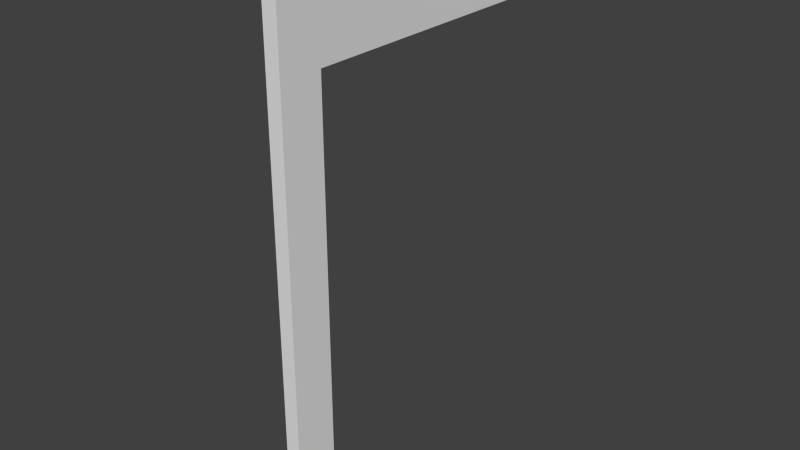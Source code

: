 # Source: DoorFrame.blend  (saved by Blender 2.71.0; exported with 4.5.12 LTS)
import bpy
from mathutils import Matrix  # noqa: F401  (used for matrix-valued properties, if any)

bpy.ops.wm.read_factory_settings(use_empty=True)
scene = bpy.context.scene
scene.name = 'Scene'

# ---- collections
col_collection_1 = bpy.data.collections.new('Collection 1'); scene.collection.children.link(col_collection_1)

# ---- materials (node trees are filled in below, after node groups)
mat_material = bpy.data.materials.new('Material')
mat_material.alpha_threshold = 0.0
mat_material.use_transparent_shadow = False
mat_material.roughness = 0.5
mat_material.line_color = (0.0, 0.0, 0.0, 1.0)

# ---- material node trees

# ---- world
world_world = bpy.data.worlds.new('World'); scene.world = world_world
world_world.color = (0.05088, 0.05088, 0.05088)
world_world.use_sun_shadow = False
world_world.sun_shadow_jitter_overblur = 0.0
world_world.cycles.sampling_method = 'MANUAL'
world_world.cycles.sample_map_resolution = 256

# ---- meshes
me_cube = bpy.data.meshes.new('Cube')
me_cube.from_pydata([(0.05, 1.0, 1.85), (-0.05, 1.0, 1.85), (0.05, -1.0, 1.85), (0.05, -1.0, -1.85), (-0.05, -1.0, -1.85), (-0.05, -1.0, 1.85), (0.05, -0.7016, 1.85), (0.05, -0.7016, -1.85), (-0.05, -0.7016, -1.85), (-0.05, -0.7016, 1.85), (0.05, 1.0, 1.206), (-0.05, 1.0, 1.206), (0.05, -1.0, 1.206), (-0.05, -1.0, 1.206), (0.05, -0.7016, 1.206), (-0.05, -0.7016, 1.206)], [], [(12, 13, 4, 3), (14, 12, 3, 7), (7, 3, 4, 8), (15, 13, 5, 9), (6, 0, 1, 9), (15, 11, 10, 14), (11, 15, 9, 1), (2, 6, 9, 5), (0, 10, 11, 1), (2, 5, 13, 12), (6, 2, 12, 14), (8, 4, 13, 15), (0, 6, 14, 10), (7, 8, 15, 14)])
me_cube.materials.append(mat_material)
me_cube.use_remesh_preserve_volume = False
me_cube.use_remesh_preserve_attributes = False
me_cube.use_mirror_vertex_groups = False
me_cube.update()

# ---- objects
ob_cube = bpy.data.objects.new('Cube', me_cube)

# ---- transforms, parenting, visibility, modifiers, constraints
ob_cube.location = (0.0, 0.0, 0.0)
ob_cube.lock_rotations_4d = False
ob_cube.empty_display_type = 'ARROWS'
ob_cube.lineart.crease_threshold = 0.0

# ---- collection membership
col_collection_1.objects.link(ob_cube)

# ---- scene / render settings (as saved in the file)
scene.frame_start = 1; scene.frame_end = 250; scene.frame_set(1)
scene.render.engine = 'BLENDER_EEVEE_NEXT'
scene.render.resolution_percentage = 50
scene.render.dither_intensity = 0.0
scene.cycles.use_denoising = False
scene.cycles.samples = 10
scene.cycles.sampling_pattern = 'TABULATED_SOBOL'
scene.cycles.light_sampling_threshold = 0.0
scene.cycles.use_adaptive_sampling = False
scene.cycles.use_light_tree = False
scene.cycles.blur_glossy = 0.0
scene.cycles.volume_bounces = 1
scene.cycles.pixel_filter_type = 'GAUSSIAN'
scene.cycles.sample_clamp_indirect = 0.0
scene.view_settings.view_transform = 'Standard'
bpy.context.view_layer.update()

# ---- added for rendering (the .blend has no active camera and no usable light): camera, sun
cam_auto = bpy.data.cameras.new('AutoCamera')
cam_auto.lens = 50.0
cam_auto.sensor_width = 36.0
cam_auto.clip_end = 1000.0
ob_auto_camera = bpy.data.objects.new('AutoCamera', cam_auto)
scene.collection.objects.link(ob_auto_camera)
ob_auto_camera.location = (3.89255, -4.67106, 3.11404)
ob_auto_camera.rotation_euler = (1.09748, -7.21219e-08, 0.694738)
scene.camera = ob_auto_camera
light_auto_sun = bpy.data.lights.new('AutoSun', 'SUN')
light_auto_sun.energy = 3.0
light_auto_sun.angle = 0.0523599
ob_auto_sun = bpy.data.objects.new('AutoSun', light_auto_sun)
scene.collection.objects.link(ob_auto_sun)
ob_auto_sun.rotation_euler = (0.872665, 0.174533, 0.523599)
bpy.context.view_layer.update()
